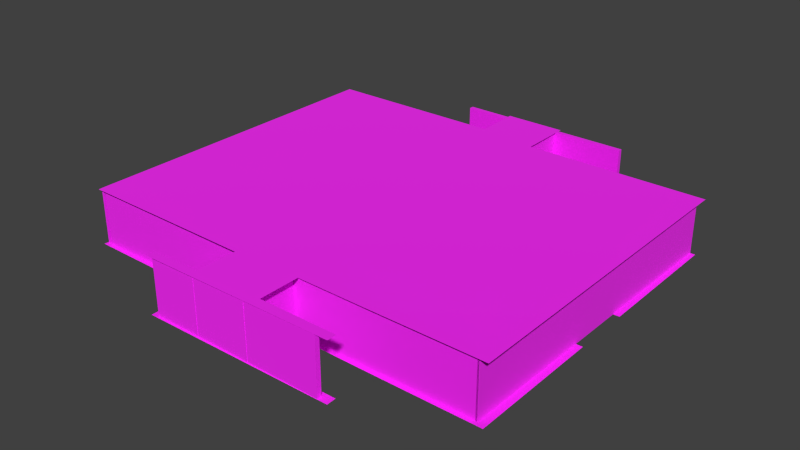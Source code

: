 # Source: 1-2_new.blend  (saved by Blender 3.5.10; exported with 4.5.12 LTS)
import bpy
from mathutils import Matrix  # noqa: F401  (used for matrix-valued properties, if any)

bpy.ops.wm.read_factory_settings(use_empty=True)
scene = bpy.context.scene
scene.name = 'Scene'

# ---- collections
col_collection_1 = bpy.data.collections.new('Collection 1'); scene.collection.children.link(col_collection_1)

# ---- images (referenced by path relative to the original .blend; pixels are not part of the script)
import os
ASSET_DIR = os.environ.get("B2B_ASSET_DIR", "")  # directory of the original .blend (textures are referenced by path, not embedded)
HERE = os.path.dirname(os.path.abspath(__file__))  # packed textures are extracted next to this script under _unpacked/

def load_image(name, relpath, width, height, colorspace="sRGB"):
    """Load a texture the original file referenced (path relative to the .blend, or extracted next to this script)."""
    p = next((c for c in (os.path.join(HERE, relpath), os.path.join(ASSET_DIR, relpath)) if relpath and os.path.exists(c)), "")
    if p:
        img = bpy.data.images.load(p, check_existing=True)
        img.name = name
    else:  # same state as the original file: an image datablock whose file is absent (Cycles renders it pink)
        img = bpy.data.images.new(name, width, height)
        img.source = "FILE"
        img.filepath = "//" + (relpath or name)
    img.colorspace_settings.name = colorspace
    return img
img_flag_png = load_image('flag.png', 'flag.png', 1024, 1024, 'sRGB')
img_pole_png = load_image('pole.png', 'pole.png', 1024, 1024, 'sRGB')
img_ultra_64_demo_1e82f06d_2_1_ae68e014_cibyrgba_png = load_image('ULTRA 64 DEMO#1E82F06D#2#1#AE68E014_ciByRGBA.png', 'ULTRA 64 DEMO#1E82F06D#2#1#AE68E014_ciByRGBA.png', 1024, 1024, 'sRGB')
img_5_png = load_image('5.png', '5.png', 1024, 1024, 'sRGB')

# ---- materials (node trees are filled in below, after node groups)
mat_none_001 = bpy.data.materials.new('None.001')
mat_none_001.use_transparent_shadow = False
mat_none_001.roughness = 1.0
mat_none_pole_png = bpy.data.materials.new('None_pole.png')
mat_none_pole_png.use_transparent_shadow = False
mat_none_pole_png.roughness = 1.0
mat_none_ultra_64_demo_1e82f06d_2_1_ae68e014_cibyrgba_png_001 = bpy.data.materials.new('None_ULTRA_64_DEMO#1E82F06D#2#1#AE68E014_ciByRGBA.png.001')
mat_none_ultra_64_demo_1e82f06d_2_1_ae68e014_cibyrgba_png_001.use_transparent_shadow = False
mat_none_ultra_64_demo_1e82f06d_2_1_ae68e014_cibyrgba_png_001.roughness = 1.0
mat_none_ultra_64_demo_1e82f06d_2_1_ae68e014_cibyrgba_png_002 = bpy.data.materials.new('None_ULTRA_64_DEMO#1E82F06D#2#1#AE68E014_ciByRGBA.png.002')
mat_none_ultra_64_demo_1e82f06d_2_1_ae68e014_cibyrgba_png_002.use_transparent_shadow = False
mat_none_ultra_64_demo_1e82f06d_2_1_ae68e014_cibyrgba_png_002.roughness = 1.0
mat_none_ultra_64_demo_1e82f06d_2_1_ae68e014_cibyrgba_png_005 = bpy.data.materials.new('None_ULTRA_64_DEMO#1E82F06D#2#1#AE68E014_ciByRGBA.png.005')
mat_none_ultra_64_demo_1e82f06d_2_1_ae68e014_cibyrgba_png_005.use_transparent_shadow = False
mat_none_ultra_64_demo_1e82f06d_2_1_ae68e014_cibyrgba_png_005.roughness = 1.0
mat_none_ultra_64_demo_1e82f06d_2_1_ae68e014_cibyrgba_png_006 = bpy.data.materials.new('None_ULTRA_64_DEMO#1E82F06D#2#1#AE68E014_ciByRGBA.png.006')
mat_none_ultra_64_demo_1e82f06d_2_1_ae68e014_cibyrgba_png_006.use_transparent_shadow = False
mat_none_ultra_64_demo_1e82f06d_2_1_ae68e014_cibyrgba_png_006.roughness = 1.0
mat_none_ultra_64_demo_1e82f06d_2_1_ae68e014_cibyrgba_png_007 = bpy.data.materials.new('None_ULTRA_64_DEMO#1E82F06D#2#1#AE68E014_ciByRGBA.png.007')
mat_none_ultra_64_demo_1e82f06d_2_1_ae68e014_cibyrgba_png_007.use_transparent_shadow = False
mat_none_ultra_64_demo_1e82f06d_2_1_ae68e014_cibyrgba_png_007.roughness = 1.0
mat_none_ultra_64_demo_1e82f06d_2_1_ae68e014_cibyrgba_png_008 = bpy.data.materials.new('None_ULTRA_64_DEMO#1E82F06D#2#1#AE68E014_ciByRGBA.png.008')
mat_none_ultra_64_demo_1e82f06d_2_1_ae68e014_cibyrgba_png_008.use_transparent_shadow = False
mat_none_ultra_64_demo_1e82f06d_2_1_ae68e014_cibyrgba_png_008.roughness = 1.0
mat_none_ultra_64_demo_1e82f06d_2_1_ae68e014_cibyrgba_png_009 = bpy.data.materials.new('None_ULTRA_64_DEMO#1E82F06D#2#1#AE68E014_ciByRGBA.png.009')
mat_none_ultra_64_demo_1e82f06d_2_1_ae68e014_cibyrgba_png_009.use_transparent_shadow = False
mat_none_ultra_64_demo_1e82f06d_2_1_ae68e014_cibyrgba_png_009.roughness = 1.0
mat_none_ultra_64_demo_1e82f06d_2_1_ae68e014_cibyrgba_png_010 = bpy.data.materials.new('None_ULTRA_64_DEMO#1E82F06D#2#1#AE68E014_ciByRGBA.png.010')
mat_none_ultra_64_demo_1e82f06d_2_1_ae68e014_cibyrgba_png_010.use_transparent_shadow = False
mat_none_ultra_64_demo_1e82f06d_2_1_ae68e014_cibyrgba_png_010.roughness = 1.0
mat_none_ultra_64_demo_1e82f06d_2_1_ae68e014_cibyrgba_png_011 = bpy.data.materials.new('None_ULTRA_64_DEMO#1E82F06D#2#1#AE68E014_ciByRGBA.png.011')
mat_none_ultra_64_demo_1e82f06d_2_1_ae68e014_cibyrgba_png_011.use_transparent_shadow = False
mat_none_ultra_64_demo_1e82f06d_2_1_ae68e014_cibyrgba_png_011.roughness = 1.0
mat_none_ultra_64_demo_1e82f06d_2_1_ae68e014_cibyrgba_png_012 = bpy.data.materials.new('None_ULTRA_64_DEMO#1E82F06D#2#1#AE68E014_ciByRGBA.png.012')
mat_none_ultra_64_demo_1e82f06d_2_1_ae68e014_cibyrgba_png_012.use_transparent_shadow = False
mat_none_ultra_64_demo_1e82f06d_2_1_ae68e014_cibyrgba_png_012.roughness = 1.0
mat_none_ultra_64_demo_1e82f06d_2_1_ae68e014_cibyrgba_png_013 = bpy.data.materials.new('None_ULTRA_64_DEMO#1E82F06D#2#1#AE68E014_ciByRGBA.png.013')
mat_none_ultra_64_demo_1e82f06d_2_1_ae68e014_cibyrgba_png_013.use_transparent_shadow = False
mat_none_ultra_64_demo_1e82f06d_2_1_ae68e014_cibyrgba_png_013.roughness = 1.0
mat_none = bpy.data.materials.new('None')
mat_none.use_transparent_shadow = False
mat_none.roughness = 1.0
mat_none_5_png_004 = bpy.data.materials.new('None_5.png.004')
mat_none_5_png_004.use_transparent_shadow = False
mat_none_5_png_004.roughness = 1.0
mat_none_5_png_005 = bpy.data.materials.new('None_5.png.005')
mat_none_5_png_005.use_transparent_shadow = False
mat_none_5_png_005.roughness = 1.0
mat_none_ultra_64_demo_1e82f06d_2_1_ae68e014_cibyrgba_png = bpy.data.materials.new('None_ULTRA_64_DEMO#1E82F06D#2#1#AE68E014_ciByRGBA.png')
mat_none_ultra_64_demo_1e82f06d_2_1_ae68e014_cibyrgba_png.use_transparent_shadow = False
mat_none_ultra_64_demo_1e82f06d_2_1_ae68e014_cibyrgba_png.roughness = 1.0
mat_none_ultra_64_demo_1e82f06d_2_1_ae68e014_cibyrgba_png_014 = bpy.data.materials.new('None_ULTRA_64_DEMO#1E82F06D#2#1#AE68E014_ciByRGBA.png.014')
mat_none_ultra_64_demo_1e82f06d_2_1_ae68e014_cibyrgba_png_014.use_transparent_shadow = False
mat_none_ultra_64_demo_1e82f06d_2_1_ae68e014_cibyrgba_png_014.roughness = 1.0

# ---- material node trees
mat_none_001.use_nodes = True; mat_none_001.node_tree.nodes.clear()
_N = mat_none_001.node_tree.nodes; _L = mat_none_001.node_tree.links
n0 = _N.new('ShaderNodeBsdfPrincipled'); n0.name = 'Principled BSDF'; n0.location = (0, 300)
n0.distribution = 'GGX'
n0.subsurface_method = 'RANDOM_WALK_SKIN'
n0.inputs[2].default_value = 1.0
n0.inputs[3].default_value = 1.45
n0.inputs[13].default_value = 0.8
n0.inputs[27].default_value = (0.0, 0.0, 0.0, 1.0)
n0.inputs[28].default_value = 1.0
n1 = _N.new('ShaderNodeOutputMaterial'); n1.name = 'Material Output'; n1.location = (280, 300)
n2 = _N.new('ShaderNodeTexImage'); n2.name = 'Image Texture'; n2.location = (-480, 300)
n2.image = img_flag_png
_L.new(n2.outputs[0], n0.inputs[0])
_L.new(n0.outputs[0], n1.inputs[0])
n1.is_active_output = True
mat_none_pole_png.use_nodes = True; mat_none_pole_png.node_tree.nodes.clear()
_N = mat_none_pole_png.node_tree.nodes; _L = mat_none_pole_png.node_tree.links
n0 = _N.new('ShaderNodeBsdfPrincipled'); n0.name = 'Principled BSDF'; n0.location = (0, 300)
n0.distribution = 'GGX'
n0.subsurface_method = 'RANDOM_WALK_SKIN'
n0.inputs[2].default_value = 1.0
n0.inputs[3].default_value = 1.45
n0.inputs[13].default_value = 0.8
n0.inputs[27].default_value = (0.0, 0.0, 0.0, 1.0)
n0.inputs[28].default_value = 1.0
n1 = _N.new('ShaderNodeOutputMaterial'); n1.name = 'Material Output'; n1.location = (280, 300)
n2 = _N.new('ShaderNodeTexImage'); n2.name = 'Image Texture'; n2.location = (-480, 300)
n2.image = img_pole_png
_L.new(n2.outputs[0], n0.inputs[0])
_L.new(n0.outputs[0], n1.inputs[0])
n1.is_active_output = True
mat_none_ultra_64_demo_1e82f06d_2_1_ae68e014_cibyrgba_png_001.use_nodes = True; mat_none_ultra_64_demo_1e82f06d_2_1_ae68e014_cibyrgba_png_001.node_tree.nodes.clear()
_N = mat_none_ultra_64_demo_1e82f06d_2_1_ae68e014_cibyrgba_png_001.node_tree.nodes; _L = mat_none_ultra_64_demo_1e82f06d_2_1_ae68e014_cibyrgba_png_001.node_tree.links
n0 = _N.new('ShaderNodeBsdfPrincipled'); n0.name = 'Principled BSDF'; n0.location = (0, 300)
n0.distribution = 'GGX'
n0.subsurface_method = 'RANDOM_WALK_SKIN'
n0.inputs[2].default_value = 1.0
n0.inputs[3].default_value = 1.45
n0.inputs[13].default_value = 0.8
n0.inputs[27].default_value = (0.0, 0.0, 0.0, 1.0)
n0.inputs[28].default_value = 1.0
n1 = _N.new('ShaderNodeOutputMaterial'); n1.name = 'Material Output'; n1.location = (280, 300)
n2 = _N.new('ShaderNodeTexImage'); n2.name = 'Image Texture'; n2.location = (-480, 300)
n2.image = img_ultra_64_demo_1e82f06d_2_1_ae68e014_cibyrgba_png
_L.new(n2.outputs[0], n0.inputs[0])
_L.new(n0.outputs[0], n1.inputs[0])
n1.is_active_output = True
mat_none_ultra_64_demo_1e82f06d_2_1_ae68e014_cibyrgba_png_002.use_nodes = True; mat_none_ultra_64_demo_1e82f06d_2_1_ae68e014_cibyrgba_png_002.node_tree.nodes.clear()
_N = mat_none_ultra_64_demo_1e82f06d_2_1_ae68e014_cibyrgba_png_002.node_tree.nodes; _L = mat_none_ultra_64_demo_1e82f06d_2_1_ae68e014_cibyrgba_png_002.node_tree.links
n0 = _N.new('ShaderNodeBsdfPrincipled'); n0.name = 'Principled BSDF'; n0.location = (0, 300)
n0.distribution = 'GGX'
n0.subsurface_method = 'RANDOM_WALK_SKIN'
n0.inputs[2].default_value = 1.0
n0.inputs[3].default_value = 1.45
n0.inputs[13].default_value = 0.8
n0.inputs[27].default_value = (0.0, 0.0, 0.0, 1.0)
n0.inputs[28].default_value = 1.0
n1 = _N.new('ShaderNodeOutputMaterial'); n1.name = 'Material Output'; n1.location = (280, 300)
n2 = _N.new('ShaderNodeTexImage'); n2.name = 'Image Texture'; n2.location = (-480, 300)
n2.image = img_ultra_64_demo_1e82f06d_2_1_ae68e014_cibyrgba_png
_L.new(n2.outputs[0], n0.inputs[0])
_L.new(n0.outputs[0], n1.inputs[0])
n1.is_active_output = True
mat_none_ultra_64_demo_1e82f06d_2_1_ae68e014_cibyrgba_png_005.use_nodes = True; mat_none_ultra_64_demo_1e82f06d_2_1_ae68e014_cibyrgba_png_005.node_tree.nodes.clear()
_N = mat_none_ultra_64_demo_1e82f06d_2_1_ae68e014_cibyrgba_png_005.node_tree.nodes; _L = mat_none_ultra_64_demo_1e82f06d_2_1_ae68e014_cibyrgba_png_005.node_tree.links
n0 = _N.new('ShaderNodeBsdfPrincipled'); n0.name = 'Principled BSDF'; n0.location = (0, 300)
n0.distribution = 'GGX'
n0.subsurface_method = 'RANDOM_WALK_SKIN'
n0.inputs[2].default_value = 1.0
n0.inputs[3].default_value = 1.45
n0.inputs[13].default_value = 0.8
n0.inputs[27].default_value = (0.0, 0.0, 0.0, 1.0)
n0.inputs[28].default_value = 1.0
n1 = _N.new('ShaderNodeOutputMaterial'); n1.name = 'Material Output'; n1.location = (280, 300)
n2 = _N.new('ShaderNodeTexImage'); n2.name = 'Image Texture'; n2.location = (-480, 300)
n2.image = img_ultra_64_demo_1e82f06d_2_1_ae68e014_cibyrgba_png
_L.new(n2.outputs[0], n0.inputs[0])
_L.new(n0.outputs[0], n1.inputs[0])
n1.is_active_output = True
mat_none_ultra_64_demo_1e82f06d_2_1_ae68e014_cibyrgba_png_006.use_nodes = True; mat_none_ultra_64_demo_1e82f06d_2_1_ae68e014_cibyrgba_png_006.node_tree.nodes.clear()
_N = mat_none_ultra_64_demo_1e82f06d_2_1_ae68e014_cibyrgba_png_006.node_tree.nodes; _L = mat_none_ultra_64_demo_1e82f06d_2_1_ae68e014_cibyrgba_png_006.node_tree.links
n0 = _N.new('ShaderNodeBsdfPrincipled'); n0.name = 'Principled BSDF'; n0.location = (0, 300)
n0.distribution = 'GGX'
n0.subsurface_method = 'RANDOM_WALK_SKIN'
n0.inputs[2].default_value = 1.0
n0.inputs[3].default_value = 1.45
n0.inputs[13].default_value = 0.8
n0.inputs[27].default_value = (0.0, 0.0, 0.0, 1.0)
n0.inputs[28].default_value = 1.0
n1 = _N.new('ShaderNodeOutputMaterial'); n1.name = 'Material Output'; n1.location = (280, 300)
n2 = _N.new('ShaderNodeTexImage'); n2.name = 'Image Texture'; n2.location = (-480, 300)
n2.image = img_ultra_64_demo_1e82f06d_2_1_ae68e014_cibyrgba_png
_L.new(n2.outputs[0], n0.inputs[0])
_L.new(n0.outputs[0], n1.inputs[0])
n1.is_active_output = True
mat_none_ultra_64_demo_1e82f06d_2_1_ae68e014_cibyrgba_png_007.use_nodes = True; mat_none_ultra_64_demo_1e82f06d_2_1_ae68e014_cibyrgba_png_007.node_tree.nodes.clear()
_N = mat_none_ultra_64_demo_1e82f06d_2_1_ae68e014_cibyrgba_png_007.node_tree.nodes; _L = mat_none_ultra_64_demo_1e82f06d_2_1_ae68e014_cibyrgba_png_007.node_tree.links
n0 = _N.new('ShaderNodeBsdfPrincipled'); n0.name = 'Principled BSDF'; n0.location = (0, 300)
n0.distribution = 'GGX'
n0.subsurface_method = 'RANDOM_WALK_SKIN'
n0.inputs[2].default_value = 1.0
n0.inputs[3].default_value = 1.45
n0.inputs[13].default_value = 0.8
n0.inputs[27].default_value = (0.0, 0.0, 0.0, 1.0)
n0.inputs[28].default_value = 1.0
n1 = _N.new('ShaderNodeOutputMaterial'); n1.name = 'Material Output'; n1.location = (280, 300)
n2 = _N.new('ShaderNodeTexImage'); n2.name = 'Image Texture'; n2.location = (-480, 300)
n2.image = img_ultra_64_demo_1e82f06d_2_1_ae68e014_cibyrgba_png
_L.new(n2.outputs[0], n0.inputs[0])
_L.new(n0.outputs[0], n1.inputs[0])
n1.is_active_output = True
mat_none_ultra_64_demo_1e82f06d_2_1_ae68e014_cibyrgba_png_008.use_nodes = True; mat_none_ultra_64_demo_1e82f06d_2_1_ae68e014_cibyrgba_png_008.node_tree.nodes.clear()
_N = mat_none_ultra_64_demo_1e82f06d_2_1_ae68e014_cibyrgba_png_008.node_tree.nodes; _L = mat_none_ultra_64_demo_1e82f06d_2_1_ae68e014_cibyrgba_png_008.node_tree.links
n0 = _N.new('ShaderNodeBsdfPrincipled'); n0.name = 'Principled BSDF'; n0.location = (0, 300)
n0.distribution = 'GGX'
n0.subsurface_method = 'RANDOM_WALK_SKIN'
n0.inputs[2].default_value = 1.0
n0.inputs[3].default_value = 1.45
n0.inputs[13].default_value = 0.8
n0.inputs[27].default_value = (0.0, 0.0, 0.0, 1.0)
n0.inputs[28].default_value = 1.0
n1 = _N.new('ShaderNodeOutputMaterial'); n1.name = 'Material Output'; n1.location = (280, 300)
n2 = _N.new('ShaderNodeTexImage'); n2.name = 'Image Texture'; n2.location = (-480, 300)
n2.image = img_ultra_64_demo_1e82f06d_2_1_ae68e014_cibyrgba_png
_L.new(n2.outputs[0], n0.inputs[0])
_L.new(n0.outputs[0], n1.inputs[0])
n1.is_active_output = True
mat_none_ultra_64_demo_1e82f06d_2_1_ae68e014_cibyrgba_png_009.use_nodes = True; mat_none_ultra_64_demo_1e82f06d_2_1_ae68e014_cibyrgba_png_009.node_tree.nodes.clear()
_N = mat_none_ultra_64_demo_1e82f06d_2_1_ae68e014_cibyrgba_png_009.node_tree.nodes; _L = mat_none_ultra_64_demo_1e82f06d_2_1_ae68e014_cibyrgba_png_009.node_tree.links
n0 = _N.new('ShaderNodeBsdfPrincipled'); n0.name = 'Principled BSDF'; n0.location = (0, 300)
n0.distribution = 'GGX'
n0.subsurface_method = 'RANDOM_WALK_SKIN'
n0.inputs[2].default_value = 1.0
n0.inputs[3].default_value = 1.45
n0.inputs[13].default_value = 0.8
n0.inputs[27].default_value = (0.0, 0.0, 0.0, 1.0)
n0.inputs[28].default_value = 1.0
n1 = _N.new('ShaderNodeOutputMaterial'); n1.name = 'Material Output'; n1.location = (280, 300)
n2 = _N.new('ShaderNodeTexImage'); n2.name = 'Image Texture'; n2.location = (-480, 300)
n2.image = img_ultra_64_demo_1e82f06d_2_1_ae68e014_cibyrgba_png
_L.new(n2.outputs[0], n0.inputs[0])
_L.new(n0.outputs[0], n1.inputs[0])
n1.is_active_output = True
mat_none_ultra_64_demo_1e82f06d_2_1_ae68e014_cibyrgba_png_010.use_nodes = True; mat_none_ultra_64_demo_1e82f06d_2_1_ae68e014_cibyrgba_png_010.node_tree.nodes.clear()
_N = mat_none_ultra_64_demo_1e82f06d_2_1_ae68e014_cibyrgba_png_010.node_tree.nodes; _L = mat_none_ultra_64_demo_1e82f06d_2_1_ae68e014_cibyrgba_png_010.node_tree.links
n0 = _N.new('ShaderNodeBsdfPrincipled'); n0.name = 'Principled BSDF'; n0.location = (0, 300)
n0.distribution = 'GGX'
n0.subsurface_method = 'RANDOM_WALK_SKIN'
n0.inputs[2].default_value = 1.0
n0.inputs[3].default_value = 1.45
n0.inputs[13].default_value = 0.8
n0.inputs[27].default_value = (0.0, 0.0, 0.0, 1.0)
n0.inputs[28].default_value = 1.0
n1 = _N.new('ShaderNodeOutputMaterial'); n1.name = 'Material Output'; n1.location = (280, 300)
n2 = _N.new('ShaderNodeTexImage'); n2.name = 'Image Texture'; n2.location = (-480, 300)
n2.image = img_ultra_64_demo_1e82f06d_2_1_ae68e014_cibyrgba_png
_L.new(n2.outputs[0], n0.inputs[0])
_L.new(n0.outputs[0], n1.inputs[0])
n1.is_active_output = True
mat_none_ultra_64_demo_1e82f06d_2_1_ae68e014_cibyrgba_png_011.use_nodes = True; mat_none_ultra_64_demo_1e82f06d_2_1_ae68e014_cibyrgba_png_011.node_tree.nodes.clear()
_N = mat_none_ultra_64_demo_1e82f06d_2_1_ae68e014_cibyrgba_png_011.node_tree.nodes; _L = mat_none_ultra_64_demo_1e82f06d_2_1_ae68e014_cibyrgba_png_011.node_tree.links
n0 = _N.new('ShaderNodeBsdfPrincipled'); n0.name = 'Principled BSDF'; n0.location = (0, 300)
n0.distribution = 'GGX'
n0.subsurface_method = 'RANDOM_WALK_SKIN'
n0.inputs[2].default_value = 1.0
n0.inputs[3].default_value = 1.45
n0.inputs[13].default_value = 0.8
n0.inputs[27].default_value = (0.0, 0.0, 0.0, 1.0)
n0.inputs[28].default_value = 1.0
n1 = _N.new('ShaderNodeOutputMaterial'); n1.name = 'Material Output'; n1.location = (280, 300)
n2 = _N.new('ShaderNodeTexImage'); n2.name = 'Image Texture'; n2.location = (-480, 300)
n2.image = img_ultra_64_demo_1e82f06d_2_1_ae68e014_cibyrgba_png
_L.new(n2.outputs[0], n0.inputs[0])
_L.new(n0.outputs[0], n1.inputs[0])
n1.is_active_output = True
mat_none_ultra_64_demo_1e82f06d_2_1_ae68e014_cibyrgba_png_012.use_nodes = True; mat_none_ultra_64_demo_1e82f06d_2_1_ae68e014_cibyrgba_png_012.node_tree.nodes.clear()
_N = mat_none_ultra_64_demo_1e82f06d_2_1_ae68e014_cibyrgba_png_012.node_tree.nodes; _L = mat_none_ultra_64_demo_1e82f06d_2_1_ae68e014_cibyrgba_png_012.node_tree.links
n0 = _N.new('ShaderNodeBsdfPrincipled'); n0.name = 'Principled BSDF'; n0.location = (0, 300)
n0.distribution = 'GGX'
n0.subsurface_method = 'RANDOM_WALK_SKIN'
n0.inputs[2].default_value = 1.0
n0.inputs[3].default_value = 1.45
n0.inputs[13].default_value = 0.8
n0.inputs[27].default_value = (0.0, 0.0, 0.0, 1.0)
n0.inputs[28].default_value = 1.0
n1 = _N.new('ShaderNodeOutputMaterial'); n1.name = 'Material Output'; n1.location = (280, 300)
n2 = _N.new('ShaderNodeTexImage'); n2.name = 'Image Texture'; n2.location = (-480, 300)
n2.image = img_ultra_64_demo_1e82f06d_2_1_ae68e014_cibyrgba_png
_L.new(n2.outputs[0], n0.inputs[0])
_L.new(n0.outputs[0], n1.inputs[0])
n1.is_active_output = True
mat_none_ultra_64_demo_1e82f06d_2_1_ae68e014_cibyrgba_png_013.use_nodes = True; mat_none_ultra_64_demo_1e82f06d_2_1_ae68e014_cibyrgba_png_013.node_tree.nodes.clear()
_N = mat_none_ultra_64_demo_1e82f06d_2_1_ae68e014_cibyrgba_png_013.node_tree.nodes; _L = mat_none_ultra_64_demo_1e82f06d_2_1_ae68e014_cibyrgba_png_013.node_tree.links
n0 = _N.new('ShaderNodeBsdfPrincipled'); n0.name = 'Principled BSDF'; n0.location = (0, 300)
n0.distribution = 'GGX'
n0.subsurface_method = 'RANDOM_WALK_SKIN'
n0.inputs[2].default_value = 1.0
n0.inputs[3].default_value = 1.45
n0.inputs[13].default_value = 0.8
n0.inputs[27].default_value = (0.0, 0.0, 0.0, 1.0)
n0.inputs[28].default_value = 1.0
n1 = _N.new('ShaderNodeOutputMaterial'); n1.name = 'Material Output'; n1.location = (280, 300)
n2 = _N.new('ShaderNodeTexImage'); n2.name = 'Image Texture'; n2.location = (-480, 300)
n2.image = img_ultra_64_demo_1e82f06d_2_1_ae68e014_cibyrgba_png
_L.new(n2.outputs[0], n0.inputs[0])
_L.new(n0.outputs[0], n1.inputs[0])
n1.is_active_output = True
mat_none.use_nodes = True; mat_none.node_tree.nodes.clear()
_N = mat_none.node_tree.nodes; _L = mat_none.node_tree.links
n0 = _N.new('ShaderNodeBsdfPrincipled'); n0.name = 'Principled BSDF'; n0.location = (0, 300)
n0.distribution = 'GGX'
n0.subsurface_method = 'RANDOM_WALK_SKIN'
n0.inputs[2].default_value = 1.0
n0.inputs[3].default_value = 1.45
n0.inputs[13].default_value = 0.8
n0.inputs[27].default_value = (0.0, 0.0, 0.0, 1.0)
n0.inputs[28].default_value = 1.0
n1 = _N.new('ShaderNodeOutputMaterial'); n1.name = 'Material Output'; n1.location = (280, 300)
n2 = _N.new('ShaderNodeTexImage'); n2.name = 'Image Texture'; n2.location = (-480, 300)
n2.image = img_5_png
_L.new(n2.outputs[0], n0.inputs[0])
_L.new(n0.outputs[0], n1.inputs[0])
n1.is_active_output = True
mat_none_5_png_004.use_nodes = True; mat_none_5_png_004.node_tree.nodes.clear()
_N = mat_none_5_png_004.node_tree.nodes; _L = mat_none_5_png_004.node_tree.links
n0 = _N.new('ShaderNodeBsdfPrincipled'); n0.name = 'Principled BSDF'; n0.location = (0, 300)
n0.distribution = 'GGX'
n0.subsurface_method = 'RANDOM_WALK_SKIN'
n0.inputs[2].default_value = 1.0
n0.inputs[3].default_value = 1.45
n0.inputs[13].default_value = 0.8
n0.inputs[27].default_value = (0.0, 0.0, 0.0, 1.0)
n0.inputs[28].default_value = 1.0
n1 = _N.new('ShaderNodeOutputMaterial'); n1.name = 'Material Output'; n1.location = (280, 300)
n2 = _N.new('ShaderNodeTexImage'); n2.name = 'Image Texture'; n2.location = (-480, 300)
n2.image = img_5_png
_L.new(n2.outputs[0], n0.inputs[0])
_L.new(n0.outputs[0], n1.inputs[0])
n1.is_active_output = True
mat_none_5_png_005.use_nodes = True; mat_none_5_png_005.node_tree.nodes.clear()
_N = mat_none_5_png_005.node_tree.nodes; _L = mat_none_5_png_005.node_tree.links
n0 = _N.new('ShaderNodeBsdfPrincipled'); n0.name = 'Principled BSDF'; n0.location = (0, 300)
n0.distribution = 'GGX'
n0.subsurface_method = 'RANDOM_WALK_SKIN'
n0.inputs[2].default_value = 1.0
n0.inputs[3].default_value = 1.45
n0.inputs[13].default_value = 0.8
n0.inputs[27].default_value = (0.0, 0.0, 0.0, 1.0)
n0.inputs[28].default_value = 1.0
n1 = _N.new('ShaderNodeOutputMaterial'); n1.name = 'Material Output'; n1.location = (280, 300)
n2 = _N.new('ShaderNodeTexImage'); n2.name = 'Image Texture'; n2.location = (-480, 300)
n2.image = img_5_png
_L.new(n2.outputs[0], n0.inputs[0])
_L.new(n0.outputs[0], n1.inputs[0])
n1.is_active_output = True
mat_none_ultra_64_demo_1e82f06d_2_1_ae68e014_cibyrgba_png.use_nodes = True; mat_none_ultra_64_demo_1e82f06d_2_1_ae68e014_cibyrgba_png.node_tree.nodes.clear()
_N = mat_none_ultra_64_demo_1e82f06d_2_1_ae68e014_cibyrgba_png.node_tree.nodes; _L = mat_none_ultra_64_demo_1e82f06d_2_1_ae68e014_cibyrgba_png.node_tree.links
n0 = _N.new('ShaderNodeBsdfPrincipled'); n0.name = 'Principled BSDF'; n0.location = (0, 300)
n0.distribution = 'GGX'
n0.subsurface_method = 'RANDOM_WALK_SKIN'
n0.inputs[2].default_value = 1.0
n0.inputs[3].default_value = 1.45
n0.inputs[13].default_value = 0.8
n0.inputs[27].default_value = (0.0, 0.0, 0.0, 1.0)
n0.inputs[28].default_value = 1.0
n1 = _N.new('ShaderNodeOutputMaterial'); n1.name = 'Material Output'; n1.location = (280, 300)
n2 = _N.new('ShaderNodeTexImage'); n2.name = 'Image Texture'; n2.location = (-480, 300)
n2.image = img_ultra_64_demo_1e82f06d_2_1_ae68e014_cibyrgba_png
_L.new(n2.outputs[0], n0.inputs[0])
_L.new(n0.outputs[0], n1.inputs[0])
n1.is_active_output = True
mat_none_ultra_64_demo_1e82f06d_2_1_ae68e014_cibyrgba_png_014.use_nodes = True; mat_none_ultra_64_demo_1e82f06d_2_1_ae68e014_cibyrgba_png_014.node_tree.nodes.clear()
_N = mat_none_ultra_64_demo_1e82f06d_2_1_ae68e014_cibyrgba_png_014.node_tree.nodes; _L = mat_none_ultra_64_demo_1e82f06d_2_1_ae68e014_cibyrgba_png_014.node_tree.links
n0 = _N.new('ShaderNodeBsdfPrincipled'); n0.name = 'Principled BSDF'; n0.location = (0, 300)
n0.distribution = 'GGX'
n0.subsurface_method = 'RANDOM_WALK_SKIN'
n0.inputs[2].default_value = 1.0
n0.inputs[3].default_value = 1.45
n0.inputs[13].default_value = 0.8
n0.inputs[27].default_value = (0.0, 0.0, 0.0, 1.0)
n0.inputs[28].default_value = 1.0
n1 = _N.new('ShaderNodeOutputMaterial'); n1.name = 'Material Output'; n1.location = (280, 300)
n2 = _N.new('ShaderNodeTexImage'); n2.name = 'Image Texture'; n2.location = (-480, 300)
n2.image = img_ultra_64_demo_1e82f06d_2_1_ae68e014_cibyrgba_png
_L.new(n2.outputs[0], n0.inputs[0])
_L.new(n0.outputs[0], n1.inputs[0])
n1.is_active_output = True

# ---- world
world_world = bpy.data.worlds.new('World'); scene.world = world_world
world_world.color = (0.05088, 0.05088, 0.05088)
world_world.use_sun_shadow = False
world_world.sun_shadow_jitter_overblur = 0.0
world_world.cycles.sampling_method = 'MANUAL'
world_world.cycles.sample_map_resolution = 256

# ---- meshes
me_cube_001_cube_001 = bpy.data.meshes.new('Cube.001_Cube.001')
me_cube_001_cube_001.from_pydata([(-2.452, 4.698, 14.93), (-2.452, 4.702, 14.93), (-2.452, 4.698, 14.93), (-2.452, 4.702, 14.93), (0.6378, 3.977, 14.93), (0.6378, 5.423, 14.93), (0.6378, 3.977, 14.93), (0.6378, 5.423, 14.93), (0.6017, -0.1211, 15.0), (0.6017, 5.497, 15.0), (0.6017, -0.1211, 14.82), (0.6017, 5.497, 14.82), (0.7809, -0.1211, 15.0), (0.7809, 5.497, 15.0), (0.7809, -0.1211, 14.82), (0.7809, 5.497, 14.82)], [], [(1, 3, 2, 0), (3, 7, 6, 2), (7, 5, 4, 6), (5, 1, 0, 4), (0, 2, 6, 4), (5, 7, 3, 1), (9, 11, 10, 8), (11, 15, 14, 10), (15, 13, 12, 14), (13, 9, 8, 12), (8, 10, 14, 12), (13, 15, 11, 9)])
me_cube_001_cube_001.polygons.foreach_set('material_index', [0, 0, 0, 0, 0, 0, 1, 1, 1, 1, 1, 1])
_uv = me_cube_001_cube_001.uv_layers.new(name='UVMap')
_uv.uv.foreach_set('vector', [1.0, 0.9986, 0.000349, 1.001, -0.000348, 0.001396, 0.9997, -0.001395, 1.0, 0.9986, 0.000349, 1.001, -0.000348, 0.001396, 0.9997, -0.001395, 1.0, 0.9986, 0.000349, 1.001, -0.000348, 0.001396, 0.9997, -0.001395, 1.0, 0.9986, 0.000349, 1.001, -0.000348, 0.001396, 0.9997, -0.001395, 1.0, 0.9986, 0.000349, 1.001, -0.000348, 0.001396, 0.9997, -0.001395, 1.0, 0.9986, 0.000349, 1.001, -0.000348, 0.001396, 0.9997, -0.001395, 0.0, 0.0, 1.0, 0.0, 1.0, 2.772, 0.0, 2.772, 0.0, 0.0, 1.0, 0.0, 1.0, 2.772, 0.0, 2.772, 0.0, 0.0, 1.0, 0.0, 1.0, 2.772, 0.0, 2.772, 0.0, 0.0, 1.0, 0.0, 1.0, 2.772, 0.0, 2.772, 0.0, 0.0, 1.0, 0.0, 1.0, 2.772, 0.0, 2.772, 0.0, 0.0, 1.0, 0.0, 1.0, 2.772, 0.0, 2.772])
me_cube_001_cube_001.materials.append(mat_none_001)
me_cube_001_cube_001.materials.append(mat_none_pole_png)
me_cube_001_cube_001.update()
me_cube_001_cube_001.normals_split_custom_set([tuple(v) for v in zip(*[iter([-1.0, 0.0, 0.0, -1.0, 0.0, 0.0, -1.0, 0.0, 0.0, -1.0, 0.0, 0.0, -0.0006782, 0.0, -1.0, -0.0006782, 0.0, -1.0, -0.0006782, 0.0, -1.0, -0.0006782, 0.0, -1.0, 1.0, 0.0, 0.0, 1.0, 0.0, 0.0, 1.0, 0.0, 0.0, 1.0, 0.0, 0.0, -0.000679, 0.0, 1.0, -0.000679, 0.0, 1.0, -0.000679, 0.0, 1.0, -0.000679, 0.0, 1.0, -0.2272, -0.9738, 0.0, -0.2272, -0.9738, 0.0, -0.2272, -0.9738, 0.0, -0.2272, -0.9738, 0.0, -0.2274, 0.9738, -0.0002838, -0.2274, 0.9738, -0.0002838, -0.2274, 0.9738, -0.0002838, -0.2274, 0.9738, -0.0002838, -1.0, 0.0, 0.0, -1.0, 0.0, 0.0, -1.0, 0.0, 0.0, -1.0, 0.0, 0.0, 0.0, -1.698e-07, -1.0, 0.0, -1.698e-07, -1.0, 0.0, -1.698e-07, -1.0, 0.0, -1.698e-07, -1.0, 1.0, 0.0, 0.0, 1.0, 0.0, 0.0, 1.0, 0.0, 0.0, 1.0, 0.0, 0.0, 0.0, 0.0, 1.0, 0.0, 0.0, 1.0, 0.0, 0.0, 1.0, 0.0, 0.0, 1.0, 0.0, -1.0, 0.0, 0.0, -1.0, 0.0, 0.0, -1.0, 0.0, 0.0, -1.0, 0.0, 0.0, 1.0, 0.0, 0.0, 1.0, 0.0, 0.0, 1.0, 0.0, 0.0, 1.0, 0.0])] * 3)])
me_cube_001_cube_003 = bpy.data.meshes.new('Cube.001_Cube.003')
me_cube_001_cube_003.from_pydata([(2.939, 0.04183, 18.28), (2.939, 6.452, 18.28), (2.939, 0.04183, 12.1), (2.939, 6.452, 12.1), (3.195, 0.04183, 18.28), (3.195, 6.452, 18.28), (3.195, 0.04183, 12.1), (3.195, 6.452, 12.1)], [], [(1, 3, 2, 0), (3, 7, 6, 2), (7, 5, 4, 6), (5, 1, 0, 4), (0, 2, 6, 4), (5, 7, 3, 1)])
_uv = me_cube_001_cube_003.uv_layers.new(name='UVMap')
_uv.uv.foreach_set('vector', [-0.9192, -0.9192, 1.919, -0.9192, 1.919, 1.919, -0.9192, 1.919, -0.9192, -0.9192, 1.919, -0.9192, 1.919, 1.919, -0.9192, 1.919, -0.9192, -0.9192, 1.919, -0.9192, 1.919, 1.919, -0.9192, 1.919, -0.9192, -0.9192, 1.919, -0.9192, 1.919, 1.919, -0.9192, 1.919, -0.9192, -0.9192, 1.919, -0.9192, 1.919, 1.919, -0.9192, 1.919, -0.9192, -0.9192, 1.919, -0.9192, 1.919, 1.919, -0.9192, 1.919])
me_cube_001_cube_003.materials.append(mat_none_ultra_64_demo_1e82f06d_2_1_ae68e014_cibyrgba_png_001)
me_cube_001_cube_003.update()
me_cube_001_cube_003.normals_split_custom_set([tuple(v) for v in zip(*[iter([-1.0, 0.0, 0.0, -1.0, 0.0, 0.0, -1.0, 0.0, 0.0, -1.0, 0.0, 0.0, 0.0, -1.488e-07, -1.0, 0.0, -1.488e-07, -1.0, 0.0, -1.488e-07, -1.0, 0.0, -1.488e-07, -1.0, 1.0, 4.814e-08, 0.0, 1.0, 4.814e-08, 0.0, 1.0, 4.814e-08, 0.0, 1.0, 4.814e-08, 0.0, 0.0, 0.0, 1.0, 0.0, 0.0, 1.0, 0.0, 0.0, 1.0, 0.0, 0.0, 1.0, 0.0, -1.0, 0.0, 0.0, -1.0, 0.0, 0.0, -1.0, 0.0, 0.0, -1.0, 0.0, 0.0, 1.0, -1.504e-07, 0.0, 1.0, -1.504e-07, 0.0, 1.0, -1.504e-07, 0.0, 1.0, -1.504e-07])] * 3)])
me_cube_002_cube_004 = bpy.data.meshes.new('Cube.002_Cube.004')
me_cube_002_cube_004.from_pydata([(-24.49, 0.04183, 12.15), (-24.49, 6.452, 12.15), (-24.49, 0.04183, -25.13), (-24.49, 6.452, -25.13), (-24.23, 0.04183, 12.15), (-24.23, 6.452, 12.15), (-24.23, 0.04183, -25.13), (-24.23, 6.452, -25.13)], [], [(1, 3, 2, 0), (3, 7, 6, 2), (7, 5, 4, 6), (5, 1, 0, 4), (0, 2, 6, 4), (5, 7, 3, 1)])
_uv = me_cube_002_cube_004.uv_layers.new(name='UVMap')
_uv.uv.foreach_set('vector', [-3.357, -0.9647, 6.838, -0.9647, 6.838, 1.965, -3.357, 1.965, -3.357, -0.9647, 6.838, -0.9647, 6.838, 1.965, -3.357, 1.965, -3.357, -0.9647, 6.838, -0.9647, 6.838, 1.965, -3.357, 1.965, -3.357, -0.9647, 6.838, -0.9647, 6.838, 1.965, -3.357, 1.965, -3.357, -0.9647, 6.838, -0.9647, 6.838, 1.965, -3.357, 1.965, -3.357, -0.9647, 6.838, -0.9647, 6.838, 1.965, -3.357, 1.965])
me_cube_002_cube_004.materials.append(mat_none_ultra_64_demo_1e82f06d_2_1_ae68e014_cibyrgba_png_002)
me_cube_002_cube_004.update()
me_cube_002_cube_004.normals_split_custom_set([tuple(v) for v in zip(*[iter([-1.0, 0.0, 0.0, -1.0, 0.0, 0.0, -1.0, 0.0, 0.0, -1.0, 0.0, 0.0, 0.0, 0.0, -1.0, 0.0, 0.0, -1.0, 0.0, 0.0, -1.0, 0.0, 0.0, -1.0, 1.0, 0.0, 0.0, 1.0, 0.0, 0.0, 1.0, 0.0, 0.0, 1.0, 0.0, 0.0, 0.0, 1.488e-07, 1.0, 0.0, 1.488e-07, 1.0, 0.0, 1.488e-07, 1.0, 0.0, 1.488e-07, 1.0, 0.0, -1.0, 8.054e-08, 0.0, -1.0, 8.054e-08, 0.0, -1.0, 8.054e-08, 0.0, -1.0, 8.054e-08, 0.0, 1.0, -8.726e-08, 0.0, 1.0, -8.726e-08, 0.0, 1.0, -8.726e-08, 0.0, 1.0, -8.726e-08])] * 3)])
me_cube_003_cube_007 = bpy.data.meshes.new('Cube.003_Cube.007')
me_cube_003_cube_007.from_pydata([(23.5, 0.04183, 12.15), (23.5, 6.452, 12.15), (23.5, 0.04183, -25.13), (23.5, 6.452, -25.13), (23.76, 0.04183, 12.15), (23.76, 6.452, 12.15), (23.76, 0.04183, -25.13), (23.76, 6.452, -25.13)], [], [(1, 3, 2, 0), (3, 7, 6, 2), (7, 5, 4, 6), (5, 1, 0, 4), (0, 2, 6, 4), (5, 7, 3, 1)])
_uv = me_cube_003_cube_007.uv_layers.new(name='UVMap')
_uv.uv.foreach_set('vector', [-3.357, -0.9647, 6.838, -0.9647, 6.838, 1.965, -3.357, 1.965, -3.357, -0.9647, 6.838, -0.9647, 6.838, 1.965, -3.357, 1.965, -3.357, -0.9647, 6.838, -0.9647, 6.838, 1.965, -3.357, 1.965, -3.357, -0.9647, 6.838, -0.9647, 6.838, 1.965, -3.357, 1.965, -3.357, -0.9647, 6.838, -0.9647, 6.838, 1.965, -3.357, 1.965, -3.357, -0.9647, 6.838, -0.9647, 6.838, 1.965, -3.357, 1.965])
me_cube_003_cube_007.materials.append(mat_none_ultra_64_demo_1e82f06d_2_1_ae68e014_cibyrgba_png_005)
me_cube_003_cube_007.update()
me_cube_003_cube_007.normals_split_custom_set([tuple(v) for v in zip(*[iter([-1.0, 0.0, 0.0, -1.0, 0.0, 0.0, -1.0, 0.0, 0.0, -1.0, 0.0, 0.0, 0.0, 0.0, -1.0, 0.0, 0.0, -1.0, 0.0, 0.0, -1.0, 0.0, 0.0, -1.0, 1.0, 0.0, 0.0, 1.0, 0.0, 0.0, 1.0, 0.0, 0.0, 1.0, 0.0, 0.0, 0.0, 1.488e-07, 1.0, 0.0, 1.488e-07, 1.0, 0.0, 1.488e-07, 1.0, 0.0, 1.488e-07, 1.0, 0.0, -1.0, 8.054e-08, 0.0, -1.0, 8.054e-08, 0.0, -1.0, 8.054e-08, 0.0, -1.0, 8.054e-08, 0.0, 1.0, -8.726e-08, 0.0, 1.0, -8.726e-08, 0.0, 1.0, -8.726e-08, 0.0, 1.0, -8.726e-08])] * 3)])
me_cube_004_cube_008 = bpy.data.meshes.new('Cube.004_Cube.008')
me_cube_004_cube_008.from_pydata([(3.007, 0.04183, 12.15), (3.007, 6.452, 12.15), (3.007, 0.04183, 11.61), (3.007, 6.452, 11.61), (23.7, 0.04183, 12.15), (23.7, 6.452, 12.15), (23.7, 0.04183, 11.61), (23.7, 6.452, 11.61)], [], [(1, 3, 2, 0), (3, 7, 6, 2), (7, 5, 4, 6), (5, 1, 0, 4), (0, 2, 6, 4), (5, 7, 3, 1)])
_uv = me_cube_004_cube_008.uv_layers.new(name='UVMap')
_uv.uv.foreach_set('vector', [-3.357, -0.9647, 6.838, -0.9647, 6.838, 1.965, -3.357, 1.965, -3.357, -0.9647, 6.838, -0.9647, 6.838, 1.965, -3.357, 1.965, -3.357, -0.9647, 6.838, -0.9647, 6.838, 1.965, -3.357, 1.965, -3.357, -0.9647, 6.838, -0.9647, 6.838, 1.965, -3.357, 1.965, -3.357, -0.9647, 6.838, -0.9647, 6.838, 1.965, -3.357, 1.965, -3.357, -0.9647, 6.838, -0.9647, 6.838, 1.965, -3.357, 1.965])
me_cube_004_cube_008.materials.append(mat_none_ultra_64_demo_1e82f06d_2_1_ae68e014_cibyrgba_png_006)
me_cube_004_cube_008.update()
me_cube_004_cube_008.normals_split_custom_set([tuple(v) for v in zip(*[iter([-1.0, 0.0, 0.0, -1.0, 0.0, 0.0, -1.0, 0.0, 0.0, -1.0, 0.0, 0.0, 0.0, -1.488e-07, -1.0, 0.0, -1.488e-07, -1.0, 0.0, -1.488e-07, -1.0, 0.0, -1.488e-07, -1.0, 1.0, 0.0, 0.0, 1.0, 0.0, 0.0, 1.0, 0.0, 0.0, 1.0, 0.0, 0.0, 0.0, 1.488e-07, 1.0, 0.0, 1.488e-07, 1.0, 0.0, 1.488e-07, 1.0, 0.0, 1.488e-07, 1.0, 0.0, -1.0, 0.0, 0.0, -1.0, 0.0, 0.0, -1.0, 0.0, 0.0, -1.0, 0.0, 0.0, 1.0, 0.0, 0.0, 1.0, 0.0, 0.0, 1.0, 0.0, 0.0, 1.0, 0.0])] * 3)])
me_cube_005_cube_009 = bpy.data.meshes.new('Cube.005_Cube.009')
me_cube_005_cube_009.from_pydata([(-23.96, 0.04183, 12.15), (-23.96, 6.452, 12.15), (-23.96, 0.04183, 11.61), (-23.96, 6.452, 11.61), (-3.34, 0.04183, 12.15), (-3.34, 6.452, 12.15), (-3.34, 0.04183, 11.61), (-3.34, 6.452, 11.61)], [], [(1, 3, 2, 0), (3, 7, 6, 2), (7, 5, 4, 6), (5, 1, 0, 4), (0, 2, 6, 4), (5, 7, 3, 1)])
_uv = me_cube_005_cube_009.uv_layers.new(name='UVMap')
_uv.uv.foreach_set('vector', [-3.357, -0.9647, 6.838, -0.9647, 6.838, 1.965, -3.357, 1.965, -3.357, -0.9647, 6.838, -0.9647, 6.838, 1.965, -3.357, 1.965, -3.357, -0.9647, 6.838, -0.9647, 6.838, 1.965, -3.357, 1.965, -3.357, -0.9647, 6.838, -0.9647, 6.838, 1.965, -3.357, 1.965, -3.357, -0.9647, 6.838, -0.9647, 6.838, 1.965, -3.357, 1.965, -3.357, -0.9647, 6.838, -0.9647, 6.838, 1.965, -3.357, 1.965])
me_cube_005_cube_009.materials.append(mat_none_ultra_64_demo_1e82f06d_2_1_ae68e014_cibyrgba_png_007)
me_cube_005_cube_009.update()
me_cube_005_cube_009.normals_split_custom_set([tuple(v) for v in zip(*[iter([-1.0, 0.0, 0.0, -1.0, 0.0, 0.0, -1.0, 0.0, 0.0, -1.0, 0.0, 0.0, 0.0, -1.488e-07, -1.0, 0.0, -1.488e-07, -1.0, 0.0, -1.488e-07, -1.0, 0.0, -1.488e-07, -1.0, 1.0, 0.0, 0.0, 1.0, 0.0, 0.0, 1.0, 0.0, 0.0, 1.0, 0.0, 0.0, 0.0, 1.488e-07, 1.0, 0.0, 1.488e-07, 1.0, 0.0, 1.488e-07, 1.0, 0.0, 1.488e-07, 1.0, 0.0, -1.0, 0.0, 0.0, -1.0, 0.0, 0.0, -1.0, 0.0, 0.0, -1.0, 0.0, 0.0, 1.0, 0.0, 0.0, 1.0, 0.0, 0.0, 1.0, 0.0, 0.0, 1.0, 0.0])] * 3)])
me_cube_006_cube_010 = bpy.data.meshes.new('Cube.006_Cube.010')
me_cube_006_cube_010.from_pydata([(2.958, 0.04183, -24.4), (2.958, 6.452, -24.4), (2.958, 0.04183, -24.94), (2.958, 6.452, -24.94), (23.7, 0.04183, -24.4), (23.7, 6.452, -24.4), (23.7, 0.04183, -24.94), (23.7, 6.452, -24.94)], [], [(1, 3, 2, 0), (3, 7, 6, 2), (7, 5, 4, 6), (5, 1, 0, 4), (0, 2, 6, 4), (5, 7, 3, 1)])
_uv = me_cube_006_cube_010.uv_layers.new(name='UVMap')
_uv.uv.foreach_set('vector', [-3.357, -0.9647, 6.838, -0.9647, 6.838, 1.965, -3.357, 1.965, -3.357, -0.9647, 6.838, -0.9647, 6.838, 1.965, -3.357, 1.965, -3.357, -0.9647, 6.838, -0.9647, 6.838, 1.965, -3.357, 1.965, -3.357, -0.9647, 6.838, -0.9647, 6.838, 1.965, -3.357, 1.965, -3.357, -0.9647, 6.838, -0.9647, 6.838, 1.965, -3.357, 1.965, -3.357, -0.9647, 6.838, -0.9647, 6.838, 1.965, -3.357, 1.965])
me_cube_006_cube_010.materials.append(mat_none_ultra_64_demo_1e82f06d_2_1_ae68e014_cibyrgba_png_008)
me_cube_006_cube_010.update()
me_cube_006_cube_010.normals_split_custom_set([tuple(v) for v in zip(*[iter([-1.0, 0.0, 0.0, -1.0, 0.0, 0.0, -1.0, 0.0, 0.0, -1.0, 0.0, 0.0, 0.0, 0.0, -1.0, 0.0, 0.0, -1.0, 0.0, 0.0, -1.0, 0.0, 0.0, -1.0, 1.0, 0.0, 0.0, 1.0, 0.0, 0.0, 1.0, 0.0, 0.0, 1.0, 0.0, 0.0, 0.0, 0.0, 1.0, 0.0, 0.0, 1.0, 0.0, 0.0, 1.0, 0.0, 0.0, 1.0, 0.0, -1.0, 0.0, 0.0, -1.0, 0.0, 0.0, -1.0, 0.0, 0.0, -1.0, 0.0, 0.0, 1.0, 0.0, 0.0, 1.0, 0.0, 0.0, 1.0, 0.0, 0.0, 1.0, 0.0])] * 3)])
me_cube_007_cube_011 = bpy.data.meshes.new('Cube.007_Cube.011')
me_cube_007_cube_011.from_pydata([(-24.45, 0.04183, -25.12), (-24.45, 6.452, -25.12), (-24.45, 0.04183, -25.66), (-24.45, 6.452, -25.66), (-3.333, 0.04183, -25.12), (-3.333, 6.452, -25.12), (-3.333, 0.04183, -25.66), (-3.333, 6.452, -25.66)], [], [(1, 3, 2, 0), (3, 7, 6, 2), (7, 5, 4, 6), (5, 1, 0, 4), (0, 2, 6, 4), (5, 7, 3, 1)])
_uv = me_cube_007_cube_011.uv_layers.new(name='UVMap')
_uv.uv.foreach_set('vector', [-3.357, -0.9647, 6.838, -0.9647, 6.838, 1.965, -3.357, 1.965, -3.357, -0.9647, 6.838, -0.9647, 6.838, 1.965, -3.357, 1.965, -3.357, -0.9647, 6.838, -0.9647, 6.838, 1.965, -3.357, 1.965, -3.357, -0.9647, 6.838, -0.9647, 6.838, 1.965, -3.357, 1.965, -3.357, -0.9647, 6.838, -0.9647, 6.838, 1.965, -3.357, 1.965, -3.357, -0.9647, 6.838, -0.9647, 6.838, 1.965, -3.357, 1.965])
me_cube_007_cube_011.materials.append(mat_none_ultra_64_demo_1e82f06d_2_1_ae68e014_cibyrgba_png_009)
me_cube_007_cube_011.update()
me_cube_007_cube_011.normals_split_custom_set([tuple(v) for v in zip(*[iter([-1.0, 0.0, 0.0, -1.0, 0.0, 0.0, -1.0, 0.0, 0.0, -1.0, 0.0, 0.0, 0.0, 0.0, -1.0, 0.0, 0.0, -1.0, 0.0, 0.0, -1.0, 0.0, 0.0, -1.0, 1.0, 0.0, 0.0, 1.0, 0.0, 0.0, 1.0, 0.0, 0.0, 1.0, 0.0, 0.0, 0.0, 0.0, 1.0, 0.0, 0.0, 1.0, 0.0, 0.0, 1.0, 0.0, 0.0, 1.0, 0.0, -1.0, 0.0, 0.0, -1.0, 0.0, 0.0, -1.0, 0.0, 0.0, -1.0, 0.0, 0.0, 1.0, 0.0, 0.0, 1.0, 0.0, 0.0, 1.0, 0.0, 0.0, 1.0, 0.0])] * 3)])
me_cube_008_cube_012 = bpy.data.meshes.new('Cube.008_Cube.012')
me_cube_008_cube_012.from_pydata([(-3.564, 0.04183, -24.86), (-3.564, 6.452, -24.86), (-3.564, 0.04183, -31.04), (-3.564, 6.452, -31.04), (-3.307, 0.04183, -24.86), (-3.307, 6.452, -24.86), (-3.307, 0.04183, -31.04), (-3.307, 6.452, -31.04)], [], [(1, 3, 2, 0), (3, 7, 6, 2), (7, 5, 4, 6), (5, 1, 0, 4), (0, 2, 6, 4), (5, 7, 3, 1)])
_uv = me_cube_008_cube_012.uv_layers.new(name='UVMap')
_uv.uv.foreach_set('vector', [-0.9192, -0.9192, 1.919, -0.9192, 1.919, 1.919, -0.9192, 1.919, -0.9192, -0.9192, 1.919, -0.9192, 1.919, 1.919, -0.9192, 1.919, -0.9192, -0.9192, 1.919, -0.9192, 1.919, 1.919, -0.9192, 1.919, -0.9192, -0.9192, 1.919, -0.9192, 1.919, 1.919, -0.9192, 1.919, -0.9192, -0.9192, 1.919, -0.9192, 1.919, 1.919, -0.9192, 1.919, -0.9192, -0.9192, 1.919, -0.9192, 1.919, 1.919, -0.9192, 1.919])
me_cube_008_cube_012.materials.append(mat_none_ultra_64_demo_1e82f06d_2_1_ae68e014_cibyrgba_png_010)
me_cube_008_cube_012.update()
me_cube_008_cube_012.normals_split_custom_set([tuple(v) for v in zip(*[iter([-1.0, 0.0, 0.0, -1.0, 0.0, 0.0, -1.0, 0.0, 0.0, -1.0, 0.0, 0.0, 0.0, 0.0, -1.0, 0.0, 0.0, -1.0, 0.0, 0.0, -1.0, 0.0, 0.0, -1.0, 1.0, 0.0, 0.0, 1.0, 0.0, 0.0, 1.0, 0.0, 0.0, 1.0, 0.0, 0.0, 0.0, 0.0, 1.0, 0.0, 0.0, 1.0, 0.0, 0.0, 1.0, 0.0, 0.0, 1.0, 0.0, -1.0, 0.0, 0.0, -1.0, 0.0, 0.0, -1.0, 0.0, 0.0, -1.0, 0.0, 0.0, 1.0, 0.0, 0.0, 1.0, 0.0, 0.0, 1.0, 0.0, 0.0, 1.0, 0.0])] * 3)])
me_cube_009_cube_013 = bpy.data.meshes.new('Cube.009_Cube.013')
me_cube_009_cube_013.from_pydata([(2.939, 0.04183, -24.86), (2.939, 6.452, -24.86), (2.939, 0.04183, -31.04), (2.939, 6.452, -31.04), (3.195, 0.04183, -24.86), (3.195, 6.452, -24.86), (3.195, 0.04183, -31.04), (3.195, 6.452, -31.04)], [], [(1, 3, 2, 0), (3, 7, 6, 2), (7, 5, 4, 6), (5, 1, 0, 4), (0, 2, 6, 4), (5, 7, 3, 1)])
_uv = me_cube_009_cube_013.uv_layers.new(name='UVMap')
_uv.uv.foreach_set('vector', [-0.9192, -0.9192, 1.919, -0.9192, 1.919, 1.919, -0.9192, 1.919, -0.9192, -0.9192, 1.919, -0.9192, 1.919, 1.919, -0.9192, 1.919, -0.9192, -0.9192, 1.919, -0.9192, 1.919, 1.919, -0.9192, 1.919, -0.9192, -0.9192, 1.919, -0.9192, 1.919, 1.919, -0.9192, 1.919, -0.9192, -0.9192, 1.919, -0.9192, 1.919, 1.919, -0.9192, 1.919, -0.9192, -0.9192, 1.919, -0.9192, 1.919, 1.919, -0.9192, 1.919])
me_cube_009_cube_013.materials.append(mat_none_ultra_64_demo_1e82f06d_2_1_ae68e014_cibyrgba_png_011)
me_cube_009_cube_013.update()
me_cube_009_cube_013.normals_split_custom_set([tuple(v) for v in zip(*[iter([-1.0, 0.0, 0.0, -1.0, 0.0, 0.0, -1.0, 0.0, 0.0, -1.0, 0.0, 0.0, 0.0, 0.0, -1.0, 0.0, 0.0, -1.0, 0.0, 0.0, -1.0, 0.0, 0.0, -1.0, 1.0, 0.0, 0.0, 1.0, 0.0, 0.0, 1.0, 0.0, 0.0, 1.0, 0.0, 0.0, 0.0, 0.0, 1.0, 0.0, 0.0, 1.0, 0.0, 0.0, 1.0, 0.0, 0.0, 1.0, 0.0, -1.0, 0.0, 0.0, -1.0, 0.0, 0.0, -1.0, 0.0, 0.0, -1.0, 0.0, 0.0, 1.0, 0.0, 0.0, 1.0, 0.0, 0.0, 1.0, 0.0, 0.0, 1.0, 0.0])] * 3)])
me_cube_010_cube_014 = bpy.data.meshes.new('Cube.010_Cube.014')
me_cube_010_cube_014.from_pydata([(-8.887, 0.04183, 18.24), (-8.887, 6.452, 18.24), (-8.887, 0.04183, 17.71), (-8.887, 6.452, 17.71), (11.63, 0.04183, 18.24), (11.63, 6.452, 18.24), (11.63, 0.04183, 17.71), (11.63, 6.452, 17.71)], [], [(1, 3, 2, 0), (3, 7, 6, 2), (7, 5, 4, 6), (5, 1, 0, 4), (0, 2, 6, 4), (5, 7, 3, 1)])
_uv = me_cube_010_cube_014.uv_layers.new(name='UVMap')
_uv.uv.foreach_set('vector', [-3.357, -0.9647, 6.838, -0.9647, 6.838, 1.965, -3.357, 1.965, -3.357, -0.9647, 6.838, -0.9647, 6.838, 1.965, -3.357, 1.965, -3.357, -0.9647, 6.838, -0.9647, 6.838, 1.965, -3.357, 1.965, -3.357, -0.9647, 6.838, -0.9647, 6.838, 1.965, -3.357, 1.965, -3.357, -0.9647, 6.838, -0.9647, 6.838, 1.965, -3.357, 1.965, -3.357, -0.9647, 6.838, -0.9647, 6.838, 1.965, -3.357, 1.965])
me_cube_010_cube_014.materials.append(mat_none_ultra_64_demo_1e82f06d_2_1_ae68e014_cibyrgba_png_012)
me_cube_010_cube_014.update()
me_cube_010_cube_014.normals_split_custom_set([tuple(v) for v in zip(*[iter([-1.0, 0.0, 0.0, -1.0, 0.0, 0.0, -1.0, 0.0, 0.0, -1.0, 0.0, 0.0, 0.0, 0.0, -1.0, 0.0, 0.0, -1.0, 0.0, 0.0, -1.0, 0.0, 0.0, -1.0, 1.0, 0.0, 0.0, 1.0, 0.0, 0.0, 1.0, 0.0, 0.0, 1.0, 0.0, 0.0, 0.0, 0.0, 1.0, 0.0, 0.0, 1.0, 0.0, 0.0, 1.0, 0.0, 0.0, 1.0, 0.0, -1.0, 0.0, 0.0, -1.0, 0.0, 0.0, -1.0, 0.0, 0.0, -1.0, 0.0, 0.0, 1.0, 0.0, 0.0, 1.0, 0.0, 0.0, 1.0, 0.0, 0.0, 1.0, 0.0])] * 3)])
me_cube_011_cube_015 = bpy.data.meshes.new('Cube.011_Cube.015')
me_cube_011_cube_015.from_pydata([(-8.887, 0.04183, -30.48), (-8.887, 6.452, -30.48), (-8.887, 0.04183, -31.02), (-8.887, 6.452, -31.02), (11.63, 0.04183, -30.48), (11.63, 6.452, -30.48), (11.63, 0.04183, -31.02), (11.63, 6.452, -31.02)], [], [(1, 3, 2, 0), (3, 7, 6, 2), (7, 5, 4, 6), (5, 1, 0, 4), (0, 2, 6, 4), (5, 7, 3, 1)])
_uv = me_cube_011_cube_015.uv_layers.new(name='UVMap')
_uv.uv.foreach_set('vector', [-3.357, -0.9647, 6.838, -0.9647, 6.838, 1.965, -3.357, 1.965, -3.357, -0.9647, 6.838, -0.9647, 6.838, 1.965, -3.357, 1.965, -3.357, -0.9647, 6.838, -0.9647, 6.838, 1.965, -3.357, 1.965, -3.357, -0.9647, 6.838, -0.9647, 6.838, 1.965, -3.357, 1.965, -3.357, -0.9647, 6.838, -0.9647, 6.838, 1.965, -3.357, 1.965, -3.357, -0.9647, 6.838, -0.9647, 6.838, 1.965, -3.357, 1.965])
me_cube_011_cube_015.materials.append(mat_none_ultra_64_demo_1e82f06d_2_1_ae68e014_cibyrgba_png_013)
me_cube_011_cube_015.update()
me_cube_011_cube_015.normals_split_custom_set([tuple(v) for v in zip(*[iter([-1.0, 0.0, 0.0, -1.0, 0.0, 0.0, -1.0, 0.0, 0.0, -1.0, 0.0, 0.0, 0.0, 0.0, -1.0, 0.0, 0.0, -1.0, 0.0, 0.0, -1.0, 0.0, 0.0, -1.0, 1.0, 0.0, 0.0, 1.0, 0.0, 0.0, 1.0, 0.0, 0.0, 1.0, 0.0, 0.0, 0.0, 0.0, 1.0, 0.0, 0.0, 1.0, 0.0, 0.0, 1.0, 0.0, 0.0, 1.0, 0.0, -1.0, 0.0, 0.0, -1.0, 0.0, 0.0, -1.0, 0.0, 0.0, -1.0, 0.0, 0.0, 1.0, 0.0, 0.0, 1.0, 0.0, 0.0, 1.0, 0.0, 0.0, 1.0, 0.0])] * 3)])
me_cube_012_cube_017 = bpy.data.meshes.new('Cube.012_Cube.017')
me_cube_012_cube_017.from_pydata([(-1.707, 0.02169, -3.493), (-1.707, 0.7297, -3.493), (-1.707, 0.02169, -8.199), (-1.707, 0.7297, -8.199), (1.634, 0.02169, -3.493), (1.634, 0.7297, -3.493), (1.634, 0.02169, -8.199), (1.634, 0.7297, -8.199)], [], [(1, 3, 2, 0), (3, 7, 6, 2), (7, 5, 4, 6), (5, 1, 0, 4), (0, 2, 6, 4), (5, 7, 3, 1)])
_uv = me_cube_012_cube_017.uv_layers.new(name='UVMap')
_uv.uv.foreach_set('vector', [-2.834, -0.8086, 6.339, -0.8086, 6.339, 1.809, -2.834, 1.809, -2.834, -0.8086, 6.339, -0.8086, 6.339, 1.809, -2.834, 1.809, -2.834, -0.8086, 6.339, -0.8086, 6.339, 1.809, -2.834, 1.809, -2.834, -0.8086, 6.339, -0.8086, 6.339, 1.809, -2.834, 1.809, -2.834, -0.8086, 6.339, -0.8086, 6.339, 1.809, -2.834, 1.809, -2.834, -0.8086, 6.339, -0.8086, 6.339, 1.809, -2.834, 1.809])
me_cube_012_cube_017.materials.append(mat_none)
me_cube_012_cube_017.update()
me_cube_012_cube_017.normals_split_custom_set([tuple(v) for v in zip(*[iter([-1.0, 0.0, 0.0, -1.0, 0.0, 0.0, -1.0, 0.0, 0.0, -1.0, 0.0, 0.0, 0.0, 0.0, -1.0, 0.0, 0.0, -1.0, 0.0, 0.0, -1.0, 0.0, 0.0, -1.0, 1.0, 0.0, 0.0, 1.0, 0.0, 0.0, 1.0, 0.0, 0.0, 1.0, 0.0, 0.0, 0.0, 0.0, 1.0, 0.0, 0.0, 1.0, 0.0, 0.0, 1.0, 0.0, 0.0, 1.0, 0.0, -1.0, 2.123e-07, 0.0, -1.0, 2.123e-07, 0.0, -1.0, 2.123e-07, 0.0, -1.0, 2.123e-07, 0.0, 1.0, -1.971e-07, 0.0, 1.0, -1.971e-07, 0.0, 1.0, -1.971e-07, 0.0, 1.0, -1.971e-07])] * 3)])
me_cube_013_cube_006 = bpy.data.meshes.new('Cube.013_Cube.006')
me_cube_013_cube_006.from_pydata([(-1.707, -0.7016, -2.654), (-1.707, 0.006475, -2.654), (-1.707, 0.02169, -3.567), (-1.707, 0.7297, -3.567), (1.634, -0.7016, -2.654), (1.634, 0.006475, -2.654), (1.634, 0.02169, -3.567), (1.634, 0.7297, -3.567)], [], [(1, 3, 2, 0), (3, 7, 6, 2), (7, 5, 4, 6), (5, 1, 0, 4), (0, 2, 6, 4), (5, 7, 3, 1)])
_uv = me_cube_013_cube_006.uv_layers.new(name='UVMap')
_uv.uv.foreach_set('vector', [-0.4453, -0.77, 1.024, -0.77, 1.024, 1.77, -0.4453, 1.77, -0.4453, -0.77, 1.024, -0.77, 1.024, 1.77, -0.4453, 1.77, -0.4453, -0.77, 1.024, -0.77, 1.024, 1.77, -0.4453, 1.77, -0.4453, -0.77, 1.024, -0.77, 1.024, 1.77, -0.4453, 1.77, -0.4453, -0.77, 1.024, -0.77, 1.024, 1.77, -0.4453, 1.77, -0.4453, -0.77, 1.024, -0.77, 1.024, 1.77, -0.4453, 1.77])
me_cube_013_cube_006.materials.append(mat_none_5_png_004)
me_cube_013_cube_006.update()
me_cube_013_cube_006.normals_split_custom_set([tuple(v) for v in zip(*[iter([-1.0, 0.0, 0.0, -1.0, 0.0, 0.0, -1.0, 0.0, 0.0, -1.0, 0.0, 0.0, 0.0, 0.0, -1.0, 0.0, 0.0, -1.0, 0.0, 0.0, -1.0, 0.0, 0.0, -1.0, 1.0, 0.0, 0.0, 1.0, 0.0, 0.0, 1.0, 0.0, 0.0, 1.0, 0.0, 0.0, 0.0, 0.0, 1.0, 0.0, 0.0, 1.0, 0.0, 0.0, 1.0, 0.0, 0.0, 1.0, 0.0, -0.7838, -0.621, 0.0, -0.7838, -0.621, 0.0, -0.7838, -0.621, 0.0, -0.7838, -0.621, 0.0, 0.7838, 0.621, 0.0, 0.7838, 0.621, 0.0, 0.7838, 0.621, 0.0, 0.7838, 0.621])] * 3)])
me_cube_014_cube_016 = bpy.data.meshes.new('Cube.014_Cube.016')
me_cube_014_cube_016.from_pydata([(-1.707, 0.01994, -8.182), (-1.707, 0.728, -8.182), (-1.707, -0.5597, -9.095), (-1.707, 0.005499, -9.095), (1.634, 0.01994, -8.182), (1.634, 0.728, -8.182), (1.634, -0.5597, -9.095), (1.634, 0.005499, -9.095)], [], [(1, 3, 2, 0), (3, 7, 6, 2), (7, 5, 4, 6), (5, 1, 0, 4), (0, 2, 6, 4), (5, 7, 3, 1)])
_uv = me_cube_014_cube_016.uv_layers.new(name='UVMap')
_uv.uv.foreach_set('vector', [-0.4453, -0.77, 1.024, -0.77, 1.024, 1.77, -0.4453, 1.77, -0.4453, -0.77, 1.024, -0.77, 1.024, 1.77, -0.4453, 1.77, -0.4453, -0.77, 1.024, -0.77, 1.024, 1.77, -0.4453, 1.77, -0.4453, -0.77, 1.024, -0.77, 1.024, 1.77, -0.4453, 1.77, -0.4453, -0.77, 1.024, -0.77, 1.024, 1.77, -0.4453, 1.77, -0.4453, -0.77, 1.024, -0.77, 1.024, 1.77, -0.4453, 1.77])
me_cube_014_cube_016.materials.append(mat_none_5_png_005)
me_cube_014_cube_016.update()
me_cube_014_cube_016.normals_split_custom_set([tuple(v) for v in zip(*[iter([-1.0, 0.0, 0.0, -1.0, 0.0, 0.0, -1.0, 0.0, 0.0, -1.0, 0.0, 0.0, 0.0, 0.0, -1.0, 0.0, 0.0, -1.0, 0.0, 0.0, -1.0, 0.0, 0.0, -1.0, 1.0, 0.0, 0.0, 1.0, 0.0, 0.0, 1.0, 0.0, 0.0, 1.0, 0.0, 0.0, 0.0, 0.0, 1.0, 0.0, 0.0, 1.0, 0.0, 0.0, 1.0, 0.0, 0.0, 1.0, 0.0, -0.8442, 0.5361, 0.0, -0.8442, 0.5361, 0.0, -0.8442, 0.5361, 0.0, -0.8442, 0.5361, 0.0, 0.7841, -0.6206, 0.0, 0.7841, -0.6206, 0.0, 0.7841, -0.6206, 0.0, 0.7841, -0.6206])] * 3)])
me_cube_cube_002 = bpy.data.meshes.new('Cube_Cube.002')
me_cube_cube_002.from_pydata([(-3.564, 0.04183, 18.28), (-3.564, 6.452, 18.28), (-3.564, 0.04183, 12.1), (-3.564, 6.452, 12.1), (-3.307, 0.04183, 18.28), (-3.307, 6.452, 18.28), (-3.307, 0.04183, 12.1), (-3.307, 6.452, 12.1)], [], [(1, 3, 2, 0), (3, 7, 6, 2), (7, 5, 4, 6), (5, 1, 0, 4), (0, 2, 6, 4), (5, 7, 3, 1)])
_uv = me_cube_cube_002.uv_layers.new(name='UVMap')
_uv.uv.foreach_set('vector', [-0.9192, -0.9192, 1.919, -0.9192, 1.919, 1.919, -0.9192, 1.919, -0.9192, -0.9192, 1.919, -0.9192, 1.919, 1.919, -0.9192, 1.919, -0.9192, -0.9192, 1.919, -0.9192, 1.919, 1.919, -0.9192, 1.919, -0.9192, -0.9192, 1.919, -0.9192, 1.919, 1.919, -0.9192, 1.919, -0.9192, -0.9192, 1.919, -0.9192, 1.919, 1.919, -0.9192, 1.919, -0.9192, -0.9192, 1.919, -0.9192, 1.919, 1.919, -0.9192, 1.919])
me_cube_cube_002.materials.append(mat_none_ultra_64_demo_1e82f06d_2_1_ae68e014_cibyrgba_png)
me_cube_cube_002.update()
me_cube_cube_002.normals_split_custom_set([tuple(v) for v in zip(*[iter([-1.0, 0.0, 0.0, -1.0, 0.0, 0.0, -1.0, 0.0, 0.0, -1.0, 0.0, 0.0, 0.0, -1.488e-07, -1.0, 0.0, -1.488e-07, -1.0, 0.0, -1.488e-07, -1.0, 0.0, -1.488e-07, -1.0, 1.0, 0.0, 0.0, 1.0, 0.0, 0.0, 1.0, 0.0, 0.0, 1.0, 0.0, 0.0, 0.0, 0.0, 1.0, 0.0, 0.0, 1.0, 0.0, 0.0, 1.0, 0.0, 0.0, 1.0, 0.0, -1.0, 0.0, 0.0, -1.0, 0.0, 0.0, -1.0, 0.0, 0.0, -1.0, 0.0, 0.0, 1.0, -1.504e-07, 0.0, 1.0, -1.504e-07, 0.0, 1.0, -1.504e-07, 0.0, 1.0, -1.504e-07])] * 3)])
me_plane_002 = bpy.data.meshes.new('Plane.002')
me_plane_002.from_pydata([(-9.635, 0.04103, 17.53), (12.73, 0.04103, 17.18), (-24.79, 0.04103, -25.95), (-24.7, 0.04103, 12.59), (-9.61, 0.04103, 18.51), (24.62, 0.04103, 12.63), (-9.76, 0.04104, 12.74), (12.77, 0.04103, 18.26), (-3.975, 0.04103, 12.81), (-3.954, 0.04103, 17.46), (12.58, 0.04104, 12.6), (24.33, 0.04103, -25.12), (3.139, 0.04103, -31.4), (3.868, 0.04103, 12.54), (3.917, 0.04103, 17.2), (-3.942, 0.04103, -31.38), (3.194, 0.04103, -25.12), (-3.765, 0.04102, -26.08), (-24.75, 0.04103, -8.562), (-24.74, 0.04103, -2.661), (24.5, 0.04103, -2.786), (24.45, 0.04103, -9.392)], [], [(18, 21, 11, 16, 12, 15, 17, 2), (4, 7, 1, 14, 13, 10, 5, 20, 19, 3, 6, 8, 9, 0)])
_uv = me_plane_002.uv_layers.new(name='UVMap')
_uv.uv.foreach_set('vector', [-13.42, 1.841, 14.23, 2.307, 14.16, 11.15, 2.284, 11.15, 2.253, 14.67, -1.726, 14.66, -1.627, 11.69, -13.45, 11.62, -4.911, -13.37, 7.667, -13.23, 7.646, -12.63, 2.69, -12.64, 2.663, -10.02, 7.557, -10.05, 14.32, -10.07, 14.26, -1.405, -13.41, -1.475, -13.39, -10.04, -4.996, -10.13, -1.745, -10.17, -1.733, -12.78, -4.926, -12.82])
me_plane_002.materials.append(mat_none_ultra_64_demo_1e82f06d_2_1_ae68e014_cibyrgba_png)
me_plane_002.update()
me_plane_002.normals_split_custom_set([tuple(v) for v in zip(*[iter([-1.116e-08, 1.0, -1.797e-07, -1.116e-08, 1.0, -1.797e-07, -1.116e-08, 1.0, -1.797e-07, -1.116e-08, 1.0, -1.797e-07, -1.116e-08, 1.0, -1.797e-07, -1.116e-08, 1.0, -1.797e-07, -1.116e-08, 1.0, -1.797e-07, -1.116e-08, 1.0, -1.797e-07, 1.229e-08, 1.0, -2.155e-07, 1.229e-08, 1.0, -2.155e-07, 1.229e-08, 1.0, -2.155e-07, 1.229e-08, 1.0, -2.155e-07, 1.229e-08, 1.0, -2.155e-07, 1.229e-08, 1.0, -2.155e-07, 1.229e-08, 1.0, -2.155e-07, 1.229e-08, 1.0, -2.155e-07, 1.229e-08, 1.0, -2.155e-07, 1.229e-08, 1.0, -2.155e-07, 1.229e-08, 1.0, -2.155e-07, 1.229e-08, 1.0, -2.155e-07, 1.229e-08, 1.0, -2.155e-07, 1.229e-08, 1.0, -2.155e-07])] * 3)])
me_plane_003 = bpy.data.meshes.new('Plane.003')
me_plane_003.from_pydata([(-9.344, 6.481, 17.53), (13.03, 6.481, 17.18), (-24.5, 6.481, -25.95), (-24.41, 6.481, 12.59), (-9.319, 6.481, 18.51), (24.91, 6.481, 12.63), (-9.468, 6.481, 12.74), (13.06, 6.481, 18.26), (-3.684, 6.481, 12.81), (-3.662, 6.481, 17.46), (12.87, 6.481, 12.6), (24.62, 6.481, -25.12), (3.43, 6.481, -31.4), (4.159, 6.481, 12.54), (4.208, 6.481, 17.2), (-3.65, 6.481, -31.38), (3.485, 6.481, -25.12), (-3.474, 6.481, -26.08)], [], [(4, 7, 1, 14, 13, 10, 5, 11, 16, 12, 15, 17, 2, 3, 6, 8, 9, 0)])
_uv = me_plane_003.uv_layers.new(name='UVMap')
_uv.uv.foreach_set('vector', [-4.911, -13.37, 7.667, -13.23, 7.646, -12.63, 2.69, -12.64, 2.663, -10.02, 7.557, -10.05, 14.32, -10.07, 14.16, 11.15, 2.284, 11.15, 2.253, 14.67, -1.726, 14.66, -1.627, 11.69, -13.45, 11.62, -13.39, -10.04, -4.996, -10.13, -1.745, -10.17, -1.733, -12.78, -4.926, -12.82])
me_plane_003.materials.append(mat_none_ultra_64_demo_1e82f06d_2_1_ae68e014_cibyrgba_png_014)
me_plane_003.update()
me_plane_003.normals_split_custom_set([tuple(v) for v in zip(*[iter([5.107e-10, 1.0, -1.867e-07, 5.107e-10, 1.0, -1.867e-07, 5.107e-10, 1.0, -1.867e-07, 5.107e-10, 1.0, -1.867e-07, 5.107e-10, 1.0, -1.867e-07, 5.107e-10, 1.0, -1.867e-07, 5.107e-10, 1.0, -1.867e-07, 5.107e-10, 1.0, -1.867e-07, 5.107e-10, 1.0, -1.867e-07, 5.107e-10, 1.0, -1.867e-07, 5.107e-10, 1.0, -1.867e-07, 5.107e-10, 1.0, -1.867e-07, 5.107e-10, 1.0, -1.867e-07, 5.107e-10, 1.0, -1.867e-07, 5.107e-10, 1.0, -1.867e-07, 5.107e-10, 1.0, -1.867e-07, 5.107e-10, 1.0, -1.867e-07, 5.107e-10, 1.0, -1.867e-07])] * 3)])

# ---- objects
ob_cube_001_cube_001 = bpy.data.objects.new('Cube.001_Cube.001', me_cube_001_cube_001)
ob_cube_001_cube_003 = bpy.data.objects.new('Cube.001_Cube.003', me_cube_001_cube_003)
ob_cube_002_cube_004 = bpy.data.objects.new('Cube.002_Cube.004', me_cube_002_cube_004)
ob_cube_003_cube_007 = bpy.data.objects.new('Cube.003_Cube.007', me_cube_003_cube_007)
ob_cube_004_cube_008 = bpy.data.objects.new('Cube.004_Cube.008', me_cube_004_cube_008)
ob_cube_005_cube_009 = bpy.data.objects.new('Cube.005_Cube.009', me_cube_005_cube_009)
ob_cube_006_cube_010 = bpy.data.objects.new('Cube.006_Cube.010', me_cube_006_cube_010)
ob_cube_007_cube_011 = bpy.data.objects.new('Cube.007_Cube.011', me_cube_007_cube_011)
ob_cube_008_cube_012 = bpy.data.objects.new('Cube.008_Cube.012', me_cube_008_cube_012)
ob_cube_009_cube_013 = bpy.data.objects.new('Cube.009_Cube.013', me_cube_009_cube_013)
ob_cube_010_cube_014 = bpy.data.objects.new('Cube.010_Cube.014', me_cube_010_cube_014)
ob_cube_011_cube_015 = bpy.data.objects.new('Cube.011_Cube.015', me_cube_011_cube_015)
ob_cube_012_cube_017 = bpy.data.objects.new('Cube.012_Cube.017', me_cube_012_cube_017)
ob_cube_013_cube_006 = bpy.data.objects.new('Cube.013_Cube.006', me_cube_013_cube_006)
ob_cube_014_cube_016 = bpy.data.objects.new('Cube.014_Cube.016', me_cube_014_cube_016)
ob_cube_cube_002 = bpy.data.objects.new('Cube_Cube.002', me_cube_cube_002)
ob_plane = bpy.data.objects.new('Plane', me_plane_002)
ob_plane_001 = bpy.data.objects.new('Plane.001', me_plane_003)

# ---- transforms, parenting, visibility, modifiers, constraints
ob_cube_001_cube_001.location = (0.0, 0.0, 0.0)
ob_cube_001_cube_001.rotation_euler = (1.571, -0.0, 0.0)
ob_cube_001_cube_003.location = (0.0, 0.0, 0.0)
ob_cube_001_cube_003.rotation_euler = (1.571, -0.0, 0.0)
ob_cube_002_cube_004.location = (0.0, 0.0, 0.0)
ob_cube_002_cube_004.rotation_euler = (1.571, -0.0, 0.0)
ob_cube_003_cube_007.location = (0.0, 0.0, 0.0)
ob_cube_003_cube_007.rotation_euler = (1.571, -0.0, 0.0)
ob_cube_004_cube_008.location = (0.0, 0.0, 0.0)
ob_cube_004_cube_008.rotation_euler = (1.571, -0.0, 0.0)
ob_cube_005_cube_009.location = (0.0, 0.0, 0.0)
ob_cube_005_cube_009.rotation_euler = (1.571, -0.0, 0.0)
ob_cube_006_cube_010.location = (0.0, 0.0, 0.0)
ob_cube_006_cube_010.rotation_euler = (1.571, -0.0, 0.0)
ob_cube_007_cube_011.location = (0.0, -0.5952, 0.0)
ob_cube_007_cube_011.rotation_euler = (1.571, -0.0, 0.0)
ob_cube_008_cube_012.location = (0.0, 0.0, 0.0)
ob_cube_008_cube_012.rotation_euler = (1.571, -0.0, 0.0)
ob_cube_009_cube_013.location = (0.0, 0.0, 0.0)
ob_cube_009_cube_013.rotation_euler = (1.571, -0.0, 0.0)
ob_cube_010_cube_014.location = (0.0, 0.0, 0.0)
ob_cube_010_cube_014.rotation_euler = (1.571, -0.0, 0.0)
ob_cube_011_cube_015.location = (0.0, 0.0, 0.0)
ob_cube_011_cube_015.rotation_euler = (1.571, -0.0, 0.0)
ob_cube_012_cube_017.location = (0.0, 0.0, 0.0)
ob_cube_012_cube_017.rotation_euler = (1.571, -0.0, 0.0)
ob_cube_013_cube_006.location = (0.0, 0.0, 0.0)
ob_cube_013_cube_006.rotation_euler = (1.571, -0.0, 0.0)
ob_cube_014_cube_016.location = (0.0, 0.0, 0.0)
ob_cube_014_cube_016.rotation_euler = (1.571, -0.0, 0.0)
ob_cube_cube_002.location = (0.0, 0.0, 0.0)
ob_cube_cube_002.rotation_euler = (1.571, -0.0, 0.0)
ob_plane.location = (0.0, 0.0, 0.0)
ob_plane.rotation_euler = (1.571, -0.0, 0.0)
ob_plane_001.location = (0.0, 0.0, 0.0)
ob_plane_001.rotation_euler = (1.571, -0.0, 0.0)

# ---- collection membership
scene.collection.objects.link(ob_cube_001_cube_001)
scene.collection.objects.link(ob_cube_001_cube_003)
scene.collection.objects.link(ob_cube_002_cube_004)
scene.collection.objects.link(ob_cube_003_cube_007)
scene.collection.objects.link(ob_cube_004_cube_008)
scene.collection.objects.link(ob_cube_005_cube_009)
scene.collection.objects.link(ob_cube_006_cube_010)
scene.collection.objects.link(ob_cube_007_cube_011)
scene.collection.objects.link(ob_cube_008_cube_012)
scene.collection.objects.link(ob_cube_009_cube_013)
scene.collection.objects.link(ob_cube_010_cube_014)
scene.collection.objects.link(ob_cube_011_cube_015)
scene.collection.objects.link(ob_cube_012_cube_017)
scene.collection.objects.link(ob_cube_013_cube_006)
scene.collection.objects.link(ob_cube_014_cube_016)
scene.collection.objects.link(ob_cube_cube_002)
scene.collection.objects.link(ob_plane)
scene.collection.objects.link(ob_plane_001)

# ---- scene / render settings (as saved in the file)
scene.frame_start = 1; scene.frame_end = 250; scene.frame_set(1)
scene.render.engine = 'BLENDER_EEVEE_NEXT'
scene.render.resolution_percentage = 50
scene.render.dither_intensity = 0.0
scene.cycles.use_denoising = False
scene.cycles.samples = 10
scene.cycles.sampling_pattern = 'TABULATED_SOBOL'
scene.cycles.light_sampling_threshold = 0.0
scene.cycles.use_adaptive_sampling = False
scene.cycles.use_light_tree = False
scene.cycles.blur_glossy = 0.0
scene.cycles.pixel_filter_type = 'GAUSSIAN'
scene.cycles.sample_clamp_indirect = 0.0
scene.view_settings.view_transform = 'Standard'
bpy.context.view_layer.update()

# ---- added for rendering (the .blend has no active camera and no usable light): camera, sun
cam_auto = bpy.data.cameras.new('AutoCamera')
cam_auto.lens = 50.0
cam_auto.sensor_width = 36.0
cam_auto.clip_end = 1149.61
ob_auto_camera = bpy.data.objects.new('AutoCamera', cam_auto)
scene.collection.objects.link(ob_auto_camera)
ob_auto_camera.location = (65.5621, -72.1606, 55.2937)
ob_auto_camera.rotation_euler = (1.09748, -7.21219e-08, 0.694738)
scene.camera = ob_auto_camera
light_auto_sun = bpy.data.lights.new('AutoSun', 'SUN')
light_auto_sun.energy = 3.0
light_auto_sun.angle = 0.0523599
ob_auto_sun = bpy.data.objects.new('AutoSun', light_auto_sun)
scene.collection.objects.link(ob_auto_sun)
ob_auto_sun.rotation_euler = (0.872665, 0.174533, 0.523599)
bpy.context.view_layer.update()
